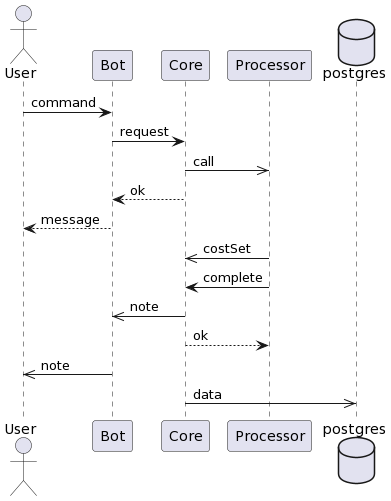

The diagram above was rendered by PlantUML. Its source (embedded in the PNG):
@startuml
actor User
participant Bot
participant Core
participant Processor
database postgres

User -> Bot : command
Bot -> Core : request
Core ->> Processor : call
Core --> Bot : ok
Bot --> User : message
Processor ->> Core : costSet
Processor -> Core : complete
Core ->> Bot : note
Core --> Processor : ok
Bot ->> User : note
Core ->> postgres : data
@enduml